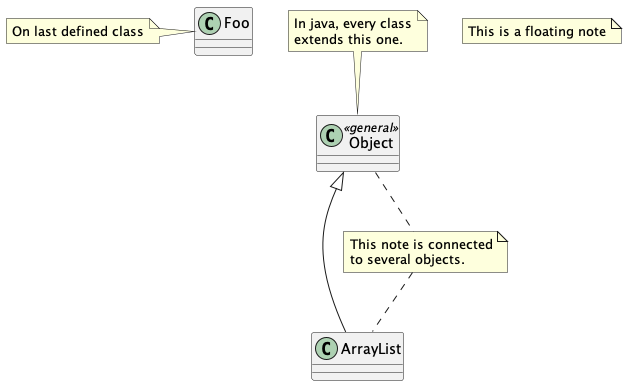

The diagram above was rendered by PlantUML. Its source (embedded in the PNG):
@startuml
class Object << general >>
Object <|--- ArrayList

note top of Object : In java, every class\nextends this one.

note "This is a floating note" as N1
note "This note is connected\nto several objects." as N2
Object .. N2
N2 .. ArrayList

class Foo
note left: On last defined class
@enduml